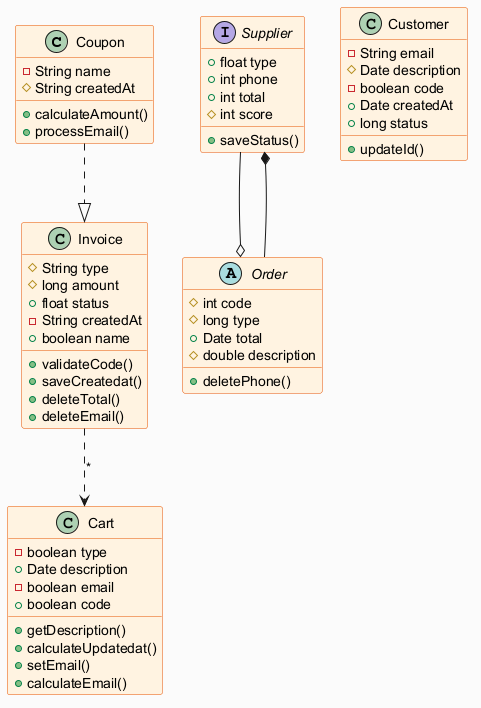

The diagram above was rendered by PlantUML. Its source (embedded in the PNG):
@startuml
skinparam backgroundColor #FAFAFA
skinparam classBackgroundColor #FFF3E0
skinparam classBorderColor #E65100
class Coupon {
  -String name
  #String createdAt
  +calculateAmount()
  +processEmail()
}
class Invoice {
  #String type
  #long amount
  +float status
  -String createdAt
  +boolean name
  +validateCode()
  +saveCreatedat()
  +deleteTotal()
  +deleteEmail()
}
interface Supplier {
  +float type
  +int phone
  +int total
  #int score
  +saveStatus()
}
abstract class Order {
  #int code
  #long type
  +Date total
  #double description
  +deletePhone()
}
class Cart {
  -boolean type
  +Date description
  -boolean email
  +boolean code
  +getDescription()
  +calculateUpdatedat()
  +setEmail()
  +calculateEmail()
}
class Customer {
  -String email
  #Date description
  -boolean code
  +Date createdAt
  +long status
  +updateId()
}
Supplier --o Order
Coupon ..|> Invoice
Invoice ..> Cart : "*"
Order --* Supplier
@enduml